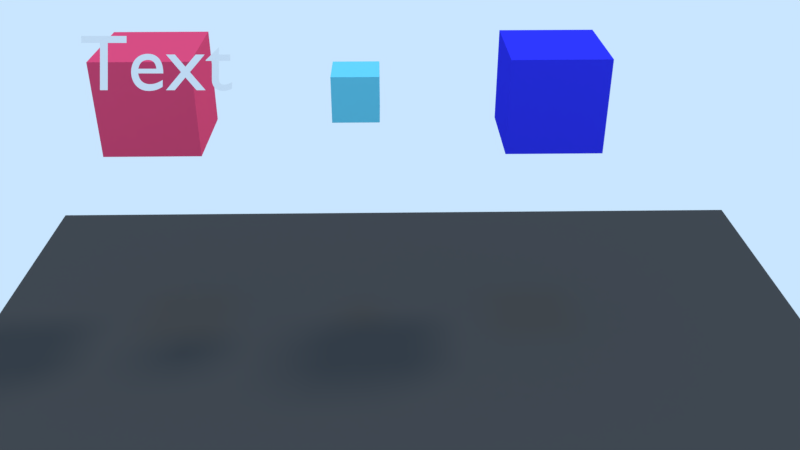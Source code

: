 # Source: resolucao097b.blend  (saved by Blender 2.79.7; exported with 4.5.12 LTS)
import bpy
from mathutils import Matrix  # noqa: F401  (used for matrix-valued properties, if any)

bpy.ops.wm.read_factory_settings(use_empty=True)
scene = bpy.context.scene
scene.name = 'Scene'

# ---- collections
col_collection_1 = bpy.data.collections.new('Collection 1'); scene.collection.children.link(col_collection_1)

# ---- materials (node trees are filled in below, after node groups)
mat_material_003 = bpy.data.materials.new('Material.003')
mat_material_003.alpha_threshold = 0.0
mat_material_003.use_transparent_shadow = False
mat_material_003.diffuse_color = (0.06071, 0.06071, 0.06071, 1.0)
mat_material_003.roughness = 0.5
mat_material_002 = bpy.data.materials.new('Material.002')
mat_material_002.alpha_threshold = 0.0
mat_material_002.use_transparent_shadow = False
mat_material_002.diffuse_color = (0.03364, 0.03731, 0.8, 1.0)
mat_material_002.roughness = 0.5
mat_material = bpy.data.materials.new('Material')
mat_material.alpha_threshold = 0.0
mat_material.use_transparent_shadow = False
mat_material.diffuse_color = (0.1512, 0.6268, 0.8, 1.0)
mat_material.roughness = 0.5
mat_material_001 = bpy.data.materials.new('Material.001')
mat_material_001.alpha_threshold = 0.0
mat_material_001.use_transparent_shadow = False
mat_material_001.diffuse_color = (0.8, 0.07016, 0.167, 1.0)
mat_material_001.roughness = 0.5

# ---- material node trees

# ---- world
world_world = bpy.data.worlds.new('World'); scene.world = world_world
world_world.color = (0.5853, 0.7879, 1.0)
world_world.use_sun_shadow = False
world_world.sun_shadow_jitter_overblur = 0.0

# ---- cameras
cam_camera = bpy.data.cameras.new('Camera')
cam_camera.clip_end = 100.0
cam_camera.lens = 35.0
cam_camera.sensor_width = 32.0
cam_camera.sensor_height = 18.0
cam_camera.ortho_scale = 7.314
cam_camera.dof.focus_distance = 0.0
cam_camera.dof.aperture_fstop = 128.0

# ---- lights
light_lamp_002 = bpy.data.lights.new('Lamp.002', 'SUN')
light_lamp_002.color = (1.0, 0.2858, 0.003573)
light_lamp_002.transmission_factor = 0.0
light_lamp_002.cutoff_distance = 30.0
light_lamp_002.angle = 0.1993
light_lamp_002.energy = 0.4
light_lamp_002.shadow_buffer_clip_start = 1.001
light_lamp_002.shadow_soft_size = 0.1
light_lamp_002.shadow_cascade_max_distance = 1000.0
light_lamp_001 = bpy.data.lights.new('Lamp.001', 'SUN')
light_lamp_001.color = (0.002057, 0.3427, 1.0)
light_lamp_001.transmission_factor = 0.0
light_lamp_001.cutoff_distance = 30.0
light_lamp_001.angle = 0.1993
light_lamp_001.energy = 0.4
light_lamp_001.shadow_buffer_clip_start = 1.001
light_lamp_001.shadow_soft_size = 0.1
light_lamp_001.shadow_cascade_max_distance = 1000.0
light_sun = bpy.data.lights.new('Sun', 'SUN')
light_sun.transmission_factor = 0.0
light_sun.cutoff_distance = 42.0
light_sun.angle = 0.1993
light_sun.energy = 1.0
light_sun.shadow_buffer_clip_start = 1.001
light_sun.shadow_soft_size = 0.1
light_sun.shadow_cascade_max_distance = 1000.0

# ---- meshes
me_plane = bpy.data.meshes.new('Plane')
me_plane.from_pydata([(-1.0, -1.0, 0.0), (1.0, -1.0, 0.0), (-1.0, 1.0, 0.0), (1.0, 1.0, 0.0)], [], [(0, 1, 3, 2)])
me_plane.materials.append(mat_material_003)
me_plane.use_remesh_preserve_volume = False
me_plane.use_remesh_preserve_attributes = False
me_plane.use_mirror_vertex_groups = False
me_plane.update()
me_c2 = bpy.data.meshes.new('c2')
me_c2.from_pydata([(-1.0, -1.0, -1.0), (-1.0, -1.0, 1.0), (-1.0, 1.0, -1.0), (-1.0, 1.0, 1.0), (1.0, -1.0, -1.0), (1.0, -1.0, 1.0), (1.0, 1.0, -1.0), (1.0, 1.0, 1.0)], [], [(0, 1, 3, 2), (2, 3, 7, 6), (6, 7, 5, 4), (4, 5, 1, 0), (2, 6, 4, 0), (7, 3, 1, 5)])
me_c2.materials.append(mat_material_002)
me_c2.use_remesh_preserve_volume = False
me_c2.use_remesh_preserve_attributes = False
me_c2.use_mirror_vertex_groups = False
me_c2.update()
me_c3 = bpy.data.meshes.new('c3')
me_c3.from_pydata([(-0.4925, -0.4925, -0.4925), (-0.4925, -0.4925, 0.4925), (-0.4925, 0.4925, -0.4925), (-0.4925, 0.4925, 0.4925), (0.4925, -0.4925, -0.4925), (0.4925, -0.4925, 0.4925), (0.4925, 0.4925, -0.4925), (0.4925, 0.4925, 0.4925)], [], [(0, 1, 3, 2), (2, 3, 7, 6), (6, 7, 5, 4), (4, 5, 1, 0), (2, 6, 4, 0), (7, 3, 1, 5)])
me_c3.materials.append(mat_material)
me_c3.use_remesh_preserve_volume = False
me_c3.use_remesh_preserve_attributes = False
me_c3.use_mirror_vertex_groups = False
me_c3.update()
me_c1 = bpy.data.meshes.new('c1')
me_c1.from_pydata([(-1.0, -1.0, -1.0), (-1.0, -1.0, 1.0), (-1.0, 1.0, -1.0), (-1.0, 1.0, 1.0), (1.0, -1.0, -1.0), (1.0, -1.0, 1.0), (1.0, 1.0, -1.0), (1.0, 1.0, 1.0)], [], [(0, 1, 3, 2), (2, 3, 7, 6), (6, 7, 5, 4), (4, 5, 1, 0), (2, 6, 4, 0), (7, 3, 1, 5)])
me_c1.materials.append(mat_material_001)
me_c1.use_remesh_preserve_volume = False
me_c1.use_remesh_preserve_attributes = False
me_c1.use_mirror_vertex_groups = False
me_c1.update()

# ---- curves / text
txt_txt = bpy.data.curves.new('txt', 'FONT')
txt_txt.dimensions = '2D'
txt_txt.body = 'Text'
txt_txt.use_path_clamp = True
txt_txt.bevel_resolution = 0

# ---- objects
ob_plane = bpy.data.objects.new('Plane', me_plane)
ob_c2 = bpy.data.objects.new('c2', me_c2)
ob_c3 = bpy.data.objects.new('c3', me_c3)
ob_c1 = bpy.data.objects.new('c1', me_c1)
ob_empty = bpy.data.objects.new('Empty', None)
ob_lamp_002 = bpy.data.objects.new('Lamp.002', light_lamp_002)
ob_lamp_001 = bpy.data.objects.new('Lamp.001', light_lamp_001)
ob_lamp = bpy.data.objects.new('Lamp', light_sun)
ob_camera = bpy.data.objects.new('Camera', cam_camera)
ob_txt = bpy.data.objects.new('txt', txt_txt)

# ---- transforms, parenting, visibility, modifiers, constraints
ob_plane.location = (0.4424, 0.9546, -2.247)
ob_plane.scale = (9.57, 9.57, 9.57)
ob_plane.lineart.crease_threshold = 0.0
ob_c2.location = (3.635, 5.399, 3.373)
ob_c2.lineart.crease_threshold = 0.0
ob_c3.location = (-0.4325, 5.399, 3.373)
ob_c3.lineart.crease_threshold = 0.0
ob_c1.location = (-4.58, 5.399, 3.373)
ob_c1.lineart.crease_threshold = 0.0
ob_empty.location = (0.0, 0.0, 3.212)
ob_empty.rotation_euler = (0.6155, -0.5236, 0.6155)
ob_empty.scale = (3.511, 3.511, 3.511)
ob_empty.empty_display_type = 'SPHERE'
ob_empty.show_in_front = True
ob_empty.lineart.crease_threshold = 0.0
ob_lamp_002.location = (7.781, 4.307, 6.73)
ob_lamp_002.rotation_euler = (3.142, -0.0, 0.0)
ob_lamp_002.lock_rotations_4d = False
ob_lamp_002.empty_display_type = 'ARROWS'
ob_lamp_002.color = (0.0, 0.0, 0.0, 0.0)
ob_lamp_002.lineart.crease_threshold = 0.0
ob_lamp_001.location = (7.781, 4.307, 6.73)
ob_lamp_001.lock_rotations_4d = False
ob_lamp_001.empty_display_type = 'ARROWS'
ob_lamp_001.color = (0.0, 0.0, 0.0, 0.0)
ob_lamp_001.lineart.crease_threshold = 0.0
ob_lamp.location = (10.31, 3.409, 14.65)
ob_lamp.rotation_euler = (0.6503, 0.05522, 1.866)
ob_lamp.lock_rotations_4d = False
ob_lamp.empty_display_type = 'ARROWS'
ob_lamp.color = (0.0, 0.0, 0.0, 0.0)
ob_lamp.lineart.crease_threshold = 0.0
ob_camera.location = (0.1841, -11.98, 9.803)
ob_camera.rotation_euler = (1.065, 0.0, -0.01745)
ob_camera.lock_rotations_4d = False
ob_camera.empty_display_type = 'ARROWS'
ob_camera.color = (0.0, 0.0, 0.0, 0.0)
ob_camera.display_type = 'WIRE'
ob_camera.lineart.crease_threshold = 0.0
ob_txt.parent = ob_camera
ob_txt.matrix_parent_inverse = Matrix(((0.9999, -0.0157, 4.098e-08, -0.3722), (0.007613, 0.4848, 0.8746, -2.764), (-0.01373, -0.8745, 0.4849, -15.23), (0.0, 0.0, 0.0, 1.0)))
ob_txt.location = (-3.678, -1.475, 5.949)
ob_txt.rotation_euler = (1.065, 0.0, -0.01745)
ob_txt.color = (0.0, 0.0, 0.0, 1.0)
ob_txt.lineart.crease_threshold = 0.0

# ---- collection membership
col_collection_1.objects.link(ob_plane)
col_collection_1.objects.link(ob_c2)
col_collection_1.objects.link(ob_c3)
col_collection_1.objects.link(ob_c1)
col_collection_1.objects.link(ob_empty)
col_collection_1.objects.link(ob_lamp_002)
col_collection_1.objects.link(ob_lamp_001)
col_collection_1.objects.link(ob_lamp)
col_collection_1.objects.link(ob_camera)
col_collection_1.objects.link(ob_txt)

# ---- scene / render settings (as saved in the file)
scene.camera = ob_camera
scene.frame_start = 1; scene.frame_end = 250; scene.frame_set(1)
scene.render.engine = 'BLENDER_EEVEE_NEXT'
scene.render.resolution_percentage = 50
scene.render.dither_intensity = 0.0
scene.cycles.use_denoising = False
scene.cycles.samples = 128
scene.cycles.sampling_pattern = 'TABULATED_SOBOL'
scene.cycles.use_adaptive_sampling = False
scene.cycles.use_light_tree = False
scene.view_settings.view_transform = 'Standard'
bpy.context.view_layer.update()
